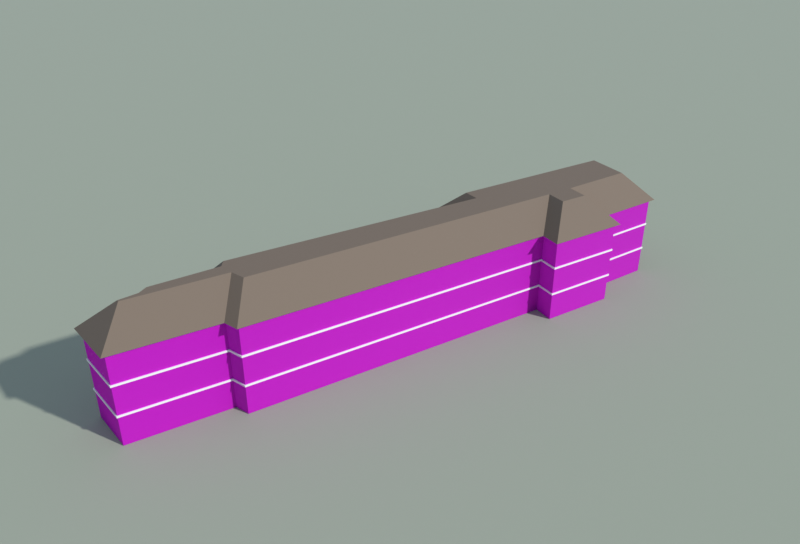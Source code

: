 # Source: kechuang3.blend  (saved by Blender 5.1.30; exported with 4.5.12 LTS)
import bpy
from mathutils import Matrix  # noqa: F401  (used for matrix-valued properties, if any)

bpy.ops.wm.read_factory_settings(use_empty=True)
scene = bpy.context.scene
scene.name = 'Scene'

# ---- collections
col_3 = bpy.data.collections.new('科创3号楼'); scene.collection.children.link(col_3)
col_preview = bpy.data.collections.new('_preview'); scene.collection.children.link(col_preview)

# ---- images (referenced by path relative to the original .blend; pixels are not part of the script)
import os
ASSET_DIR = os.environ.get("B2B_ASSET_DIR", "")  # directory of the original .blend (textures are referenced by path, not embedded)
HERE = os.path.dirname(os.path.abspath(__file__))  # packed textures are extracted next to this script under _unpacked/

def load_image(name, relpath, width, height, colorspace="sRGB"):
    """Load a texture the original file referenced (path relative to the .blend, or extracted next to this script)."""
    p = next((c for c in (os.path.join(HERE, relpath), os.path.join(ASSET_DIR, relpath)) if relpath and os.path.exists(c)), "")
    if p:
        img = bpy.data.images.load(p, check_existing=True)
        img.name = name
    else:  # same state as the original file: an image datablock whose file is absent (Cycles renders it pink)
        img = bpy.data.images.new(name, width, height)
        img.source = "FILE"
        img.filepath = "//" + (relpath or name)
    img.colorspace_settings.name = colorspace
    return img
img_pink_facade_jpg = load_image('pink_facade.jpg', 'textures/pink_facade.jpg', 1024, 1024, 'sRGB')
img_pink_facade_n_jpg = load_image('pink_facade_n.jpg', 'textures/pink_facade_n.jpg', 1024, 1024, 'Non-Color')

# ---- materials (node trees are filled in below, after node groups)
mat_pink_facade = bpy.data.materials.new('pink_facade')
mat_pink_facade.use_backface_culling = True
mat_pink_facade.diffuse_color = (0.7157, 0.4508, 0.3813, 1.0)
mat_white = bpy.data.materials.new('white')
mat_white.use_backface_culling = True
mat_white.diffuse_color = (0.8879, 0.8879, 0.855, 1.0)
mat_tile_brown = bpy.data.materials.new('tile_brown')
mat_tile_brown.use_backface_culling = True
mat_tile_brown.diffuse_color = (0.1981, 0.147, 0.107, 1.0)
mat_ground = bpy.data.materials.new('ground')
mat_ground.use_backface_culling = True
mat_ground.diffuse_color = (0.3663, 0.3968, 0.305, 1.0)

# ---- material node trees
mat_pink_facade.use_nodes = True; mat_pink_facade.node_tree.nodes.clear()
_N = mat_pink_facade.node_tree.nodes; _L = mat_pink_facade.node_tree.links
n0 = _N.new('ShaderNodeBsdfPrincipled'); n0.name = 'Principled BSDF'; n0.location = (-200, 100)
n0.inputs[2].default_value = 0.85
n1 = _N.new('ShaderNodeOutputMaterial'); n1.name = 'Material Output'; n1.location = (200, 100)
n2 = _N.new('ShaderNodeTexImage'); n2.name = 'Image Texture'; n2.location = (-400, 200)
n2.image = img_pink_facade_jpg
n3 = _N.new('ShaderNodeTexImage'); n3.name = 'Image Texture.001'; n3.location = (0, 0)
n3.image = img_pink_facade_n_jpg
n4 = _N.new('ShaderNodeNormalMap'); n4.name = 'Normal Map'; n4.location = (0, 0)
_L.new(n0.outputs[0], n1.inputs[0])
_L.new(n2.outputs[0], n0.inputs[0])
_L.new(n3.outputs[0], n4.inputs[1])
_L.new(n4.outputs[0], n0.inputs[5])
n1.is_active_output = True
mat_white.use_nodes = True; mat_white.node_tree.nodes.clear()
_N = mat_white.node_tree.nodes; _L = mat_white.node_tree.links
n0 = _N.new('ShaderNodeBsdfPrincipled'); n0.name = 'Principled BSDF'; n0.location = (-200, 100)
n0.inputs[0].default_value = (0.8879, 0.8879, 0.855, 1.0)
n0.inputs[2].default_value = 0.8
n1 = _N.new('ShaderNodeOutputMaterial'); n1.name = 'Material Output'; n1.location = (200, 100)
_L.new(n0.outputs[0], n1.inputs[0])
n1.is_active_output = True
mat_tile_brown.use_nodes = True; mat_tile_brown.node_tree.nodes.clear()
_N = mat_tile_brown.node_tree.nodes; _L = mat_tile_brown.node_tree.links
n0 = _N.new('ShaderNodeBsdfPrincipled'); n0.name = 'Principled BSDF'; n0.location = (-200, 100)
n0.inputs[0].default_value = (0.1981, 0.147, 0.107, 1.0)
n0.inputs[2].default_value = 0.8
n1 = _N.new('ShaderNodeOutputMaterial'); n1.name = 'Material Output'; n1.location = (200, 100)
_L.new(n0.outputs[0], n1.inputs[0])
n1.is_active_output = True
mat_ground.use_nodes = True; mat_ground.node_tree.nodes.clear()
_N = mat_ground.node_tree.nodes; _L = mat_ground.node_tree.links
n0 = _N.new('ShaderNodeBsdfPrincipled'); n0.name = 'Principled BSDF'; n0.location = (-200, 100)
n0.inputs[0].default_value = (0.3663, 0.3968, 0.305, 1.0)
n0.inputs[2].default_value = 1.0
n1 = _N.new('ShaderNodeOutputMaterial'); n1.name = 'Material Output'; n1.location = (200, 100)
_L.new(n0.outputs[0], n1.inputs[0])
n1.is_active_output = True

# ---- world
world_sky = bpy.data.worlds.new('sky'); scene.world = world_sky
world_sky.use_nodes = True; world_sky.node_tree.nodes.clear()
_N = world_sky.node_tree.nodes; _L = world_sky.node_tree.links
n0 = _N.new('ShaderNodeBackground'); n0.name = 'Background'; n0.location = (-200, 100)
n0.inputs[0].default_value = (0.55, 0.7, 0.92, 1.0)
n0.inputs[1].default_value = 0.55
n1 = _N.new('ShaderNodeOutputWorld'); n1.name = 'World Output'; n1.location = (200, 100)
_L.new(n0.outputs[0], n1.inputs[0])
n1.is_active_output = True

# ---- cameras
cam_cam = bpy.data.cameras.new('cam')
cam_cam.clip_end = 939.0
cam_cam.lens = 35.0

# ---- lights
light_sun = bpy.data.lights.new('sun', 'SUN')
light_sun.angle = 0.03491
light_sun.energy = 3.0

# ---- meshes
me_3 = bpy.data.meshes.new('科创3号楼')
me_3.from_pydata([(-27.05, 1.672, 0.0), (-27.55, 0.5117, 0.0), (-27.55, 0.5117, 10.8), (-27.05, 1.672, 10.8), (-34.56, -0.6583, 0.0), (-34.56, -0.6583, 10.8), (-35.56, -1.648, 0.0), (-35.56, -1.648, 10.8), (-39.73, -2.818, 0.0), (-39.73, -2.818, 10.8), (-38.22, -8.458, 0.0), (-38.22, -8.458, 10.8), (-26.55, -7.128, 0.0), (-26.55, -7.128, 10.8), (-25.71, -8.788, 0.0), (-25.71, -8.788, 10.8), (13.49, -3.638, 0.0), (13.49, -3.638, 10.8), (13.65, -6.258, 0.0), (13.65, -6.258, 10.8), (23.15, -5.038, 0.0), (23.15, -5.038, 10.8), (22.99, -2.188, 0.0), (22.99, -2.188, 10.8), (32.44, -0.5883, 0.0), (32.44, -0.5883, 10.8), (31.81, 10.84, 0.0), (31.81, 10.84, 10.8), (3.696, 7.172, 0.0), (3.696, 7.172, 10.8), (3.986, 5.162, 0.0), (3.986, 5.162, 10.8), (-27.12, 1.765, 3.49), (-27.62, 0.6013, 3.49), (-27.62, 0.6013, 3.71), (-27.12, 1.765, 3.71), (-34.61, -0.5649, 3.49), (-34.61, -0.5649, 3.71), (-35.62, -1.559, 3.49), (-35.62, -1.559, 3.71), (-39.86, -2.749, 3.49), (-39.86, -2.749, 3.71), (-38.3, -8.567, 3.49), (-38.3, -8.567, 3.71), (-26.61, -7.236, 3.49), (-26.61, -7.236, 3.71), (-25.77, -8.897, 3.49), (-25.77, -8.897, 3.71), (13.39, -3.751, 3.49), (13.39, -3.751, 3.71), (13.55, -6.371, 3.49), (13.55, -6.371, 3.71), (23.25, -5.126, 3.49), (23.25, -5.126, 3.71), (23.09, -2.272, 3.49), (23.09, -2.272, 3.71), (32.54, -0.672, 3.49), (32.54, -0.672, 3.71), (31.9, 10.95, 3.49), (31.9, 10.95, 3.71), (3.582, 7.258, 3.49), (3.582, 7.258, 3.71), (3.872, 5.25, 3.49), (3.872, 5.25, 3.71), (-27.55, 0.5117, 3.71), (-27.05, 1.672, 3.71), (-34.56, -0.6583, 3.71), (-35.56, -1.648, 3.71), (-39.73, -2.818, 3.71), (-38.22, -8.458, 3.71), (-26.55, -7.128, 3.71), (-25.71, -8.788, 3.71), (13.49, -3.638, 3.71), (13.65, -6.258, 3.71), (23.15, -5.038, 3.71), (22.99, -2.188, 3.71), (32.44, -0.5883, 3.71), (31.81, 10.84, 3.71), (3.696, 7.172, 3.71), (3.986, 5.162, 3.71), (-27.05, 1.672, 3.49), (-27.55, 0.5117, 3.49), (-34.56, -0.6583, 3.49), (-35.56, -1.648, 3.49), (-39.73, -2.818, 3.49), (-38.22, -8.458, 3.49), (-26.55, -7.128, 3.49), (-25.71, -8.788, 3.49), (13.49, -3.638, 3.49), (13.65, -6.258, 3.49), (23.15, -5.038, 3.49), (22.99, -2.188, 3.49), (32.44, -0.5883, 3.49), (31.81, 10.84, 3.49), (3.696, 7.172, 3.49), (3.986, 5.162, 3.49), (-27.12, 1.765, 7.09), (-27.62, 0.6013, 7.09), (-27.62, 0.6013, 7.31), (-27.12, 1.765, 7.31), (-34.61, -0.5649, 7.09), (-34.61, -0.5649, 7.31), (-35.62, -1.559, 7.09), (-35.62, -1.559, 7.31), (-39.86, -2.749, 7.09), (-39.86, -2.749, 7.31), (-38.3, -8.567, 7.09), (-38.3, -8.567, 7.31), (-26.61, -7.236, 7.09), (-26.61, -7.236, 7.31), (-25.77, -8.897, 7.09), (-25.77, -8.897, 7.31), (13.39, -3.751, 7.09), (13.39, -3.751, 7.31), (13.55, -6.371, 7.09), (13.55, -6.371, 7.31), (23.25, -5.126, 7.09), (23.25, -5.126, 7.31), (23.09, -2.272, 7.09), (23.09, -2.272, 7.31), (32.54, -0.672, 7.09), (32.54, -0.672, 7.31), (31.9, 10.95, 7.09), (31.9, 10.95, 7.31), (3.582, 7.258, 7.09), (3.582, 7.258, 7.31), (3.872, 5.25, 7.09), (3.872, 5.25, 7.31), (-27.55, 0.5117, 7.31), (-27.05, 1.672, 7.31), (-34.56, -0.6583, 7.31), (-35.56, -1.648, 7.31), (-39.73, -2.818, 7.31), (-38.22, -8.458, 7.31), (-26.55, -7.128, 7.31), (-25.71, -8.788, 7.31), (13.49, -3.638, 7.31), (13.65, -6.258, 7.31), (23.15, -5.038, 7.31), (22.99, -2.188, 7.31), (32.44, -0.5883, 7.31), (31.81, 10.84, 7.31), (3.696, 7.172, 7.31), (3.986, 5.162, 7.31), (-27.05, 1.672, 7.09), (-27.55, 0.5117, 7.09), (-34.56, -0.6583, 7.09), (-35.56, -1.648, 7.09), (-39.73, -2.818, 7.09), (-38.22, -8.458, 7.09), (-26.55, -7.128, 7.09), (-25.71, -8.788, 7.09), (13.49, -3.638, 7.09), (13.65, -6.258, 7.09), (23.15, -5.038, 7.09), (22.99, -2.188, 7.09), (32.44, -0.5883, 7.09), (31.81, 10.84, 7.09), (3.696, 7.172, 7.09), (3.986, 5.162, 7.09), (-27.12, 1.765, 10.54), (-27.62, 0.6013, 10.54), (-27.62, 0.6013, 10.76), (-27.12, 1.765, 10.76), (-34.61, -0.5649, 10.54), (-34.61, -0.5649, 10.76), (-35.62, -1.559, 10.54), (-35.62, -1.559, 10.76), (-39.86, -2.749, 10.54), (-39.86, -2.749, 10.76), (-38.3, -8.567, 10.54), (-38.3, -8.567, 10.76), (-26.61, -7.236, 10.54), (-26.61, -7.236, 10.76), (-25.77, -8.897, 10.54), (-25.77, -8.897, 10.76), (13.39, -3.751, 10.54), (13.39, -3.751, 10.76), (13.55, -6.371, 10.54), (13.55, -6.371, 10.76), (23.25, -5.126, 10.54), (23.25, -5.126, 10.76), (23.09, -2.272, 10.54), (23.09, -2.272, 10.76), (32.54, -0.672, 10.54), (32.54, -0.672, 10.76), (31.9, 10.95, 10.54), (31.9, 10.95, 10.76), (3.582, 7.258, 10.54), (3.582, 7.258, 10.76), (3.872, 5.25, 10.54), (3.872, 5.25, 10.76), (-27.55, 0.5117, 10.76), (-27.05, 1.672, 10.76), (-34.56, -0.6583, 10.76), (-35.56, -1.648, 10.76), (-39.73, -2.818, 10.76), (-38.22, -8.458, 10.76), (-26.55, -7.128, 10.76), (-25.71, -8.788, 10.76), (13.49, -3.638, 10.76), (13.65, -6.258, 10.76), (23.15, -5.038, 10.76), (22.99, -2.188, 10.76), (32.44, -0.5883, 10.76), (31.81, 10.84, 10.76), (3.696, 7.172, 10.76), (3.986, 5.162, 10.76), (-27.05, 1.672, 10.54), (-27.55, 0.5117, 10.54), (-34.56, -0.6583, 10.54), (-35.56, -1.648, 10.54), (-39.73, -2.818, 10.54), (-38.22, -8.458, 10.54), (-26.55, -7.128, 10.54), (-25.71, -8.788, 10.54), (13.49, -3.638, 10.54), (13.65, -6.258, 10.54), (23.15, -5.038, 10.54), (22.99, -2.188, 10.54), (32.44, -0.5883, 10.54), (31.81, 10.84, 10.54), (3.696, 7.172, 10.54), (3.986, 5.162, 10.54), (-27.4, 2.136, 10.8), (-27.91, 0.96, 10.8), (-25.45, -2.178, 14.2), (-24.99, -1.115, 14.2), (-34.8, -0.1913, 10.8), (-33.13, -3.461, 14.2), (-35.82, -1.202, 10.8), (-34.01, -4.327, 14.2), (-40.35, -2.47, 10.8), (-36.07, -4.906, 14.2), (-38.6, -9.004, 10.8), (-36.0, -5.185, 14.2), (-26.84, -7.664, 10.8), (-24.82, -3.911, 14.2), (-26.0, -9.33, 10.8), (-24.0, -5.537, 14.2), (13.02, -4.204, 10.8), (16.28, -0.2449, 14.2), (13.18, -6.822, 10.8), (16.44, -2.874, 14.2), (23.67, -5.475, 10.8), (19.99, -2.418, 14.2), (23.51, -2.607, 10.8), (19.84, 0.3218, 14.2), (32.96, -1.007, 10.8), (29.29, 1.922, 14.2), (32.28, 11.41, 10.8), (28.99, 7.448, 14.2), (3.128, 7.602, 10.8), (7.099, 4.591, 14.2), (3.417, 5.601, 10.8), (7.397, 2.526, 14.2)], [], [(0, 1, 2, 3), (1, 4, 5, 2), (4, 6, 7, 5), (6, 8, 9, 7), (8, 10, 11, 9), (10, 12, 13, 11), (12, 14, 15, 13), (14, 16, 17, 15), (16, 18, 19, 17), (18, 20, 21, 19), (20, 22, 23, 21), (22, 24, 25, 23), (24, 26, 27, 25), (26, 28, 29, 27), (28, 30, 31, 29), (30, 0, 3, 31), (32, 33, 34, 35), (33, 36, 37, 34), (36, 38, 39, 37), (38, 40, 41, 39), (40, 42, 43, 41), (42, 44, 45, 43), (44, 46, 47, 45), (46, 48, 49, 47), (48, 50, 51, 49), (50, 52, 53, 51), (52, 54, 55, 53), (54, 56, 57, 55), (56, 58, 59, 57), (58, 60, 61, 59), (60, 62, 63, 61), (62, 32, 35, 63), (35, 34, 64, 65), (34, 37, 66, 64), (37, 39, 67, 66), (39, 41, 68, 67), (41, 43, 69, 68), (43, 45, 70, 69), (45, 47, 71, 70), (47, 49, 72, 71), (49, 51, 73, 72), (51, 53, 74, 73), (53, 55, 75, 74), (55, 57, 76, 75), (57, 59, 77, 76), (59, 61, 78, 77), (61, 63, 79, 78), (63, 35, 65, 79), (32, 80, 81, 33), (33, 81, 82, 36), (36, 82, 83, 38), (38, 83, 84, 40), (40, 84, 85, 42), (42, 85, 86, 44), (44, 86, 87, 46), (46, 87, 88, 48), (48, 88, 89, 50), (50, 89, 90, 52), (52, 90, 91, 54), (54, 91, 92, 56), (56, 92, 93, 58), (58, 93, 94, 60), (60, 94, 95, 62), (62, 95, 80, 32), (96, 97, 98, 99), (97, 100, 101, 98), (100, 102, 103, 101), (102, 104, 105, 103), (104, 106, 107, 105), (106, 108, 109, 107), (108, 110, 111, 109), (110, 112, 113, 111), (112, 114, 115, 113), (114, 116, 117, 115), (116, 118, 119, 117), (118, 120, 121, 119), (120, 122, 123, 121), (122, 124, 125, 123), (124, 126, 127, 125), (126, 96, 99, 127), (99, 98, 128, 129), (98, 101, 130, 128), (101, 103, 131, 130), (103, 105, 132, 131), (105, 107, 133, 132), (107, 109, 134, 133), (109, 111, 135, 134), (111, 113, 136, 135), (113, 115, 137, 136), (115, 117, 138, 137), (117, 119, 139, 138), (119, 121, 140, 139), (121, 123, 141, 140), (123, 125, 142, 141), (125, 127, 143, 142), (127, 99, 129, 143), (96, 144, 145, 97), (97, 145, 146, 100), (100, 146, 147, 102), (102, 147, 148, 104), (104, 148, 149, 106), (106, 149, 150, 108), (108, 150, 151, 110), (110, 151, 152, 112), (112, 152, 153, 114), (114, 153, 154, 116), (116, 154, 155, 118), (118, 155, 156, 120), (120, 156, 157, 122), (122, 157, 158, 124), (124, 158, 159, 126), (126, 159, 144, 96), (160, 161, 162, 163), (161, 164, 165, 162), (164, 166, 167, 165), (166, 168, 169, 167), (168, 170, 171, 169), (170, 172, 173, 171), (172, 174, 175, 173), (174, 176, 177, 175), (176, 178, 179, 177), (178, 180, 181, 179), (180, 182, 183, 181), (182, 184, 185, 183), (184, 186, 187, 185), (186, 188, 189, 187), (188, 190, 191, 189), (190, 160, 163, 191), (163, 162, 192, 193), (162, 165, 194, 192), (165, 167, 195, 194), (167, 169, 196, 195), (169, 171, 197, 196), (171, 173, 198, 197), (173, 175, 199, 198), (175, 177, 200, 199), (177, 179, 201, 200), (179, 181, 202, 201), (181, 183, 203, 202), (183, 185, 204, 203), (185, 187, 205, 204), (187, 189, 206, 205), (189, 191, 207, 206), (191, 163, 193, 207), (160, 208, 209, 161), (161, 209, 210, 164), (164, 210, 211, 166), (166, 211, 212, 168), (168, 212, 213, 170), (170, 213, 214, 172), (172, 214, 215, 174), (174, 215, 216, 176), (176, 216, 217, 178), (178, 217, 218, 180), (180, 218, 219, 182), (182, 219, 220, 184), (184, 220, 221, 186), (186, 221, 222, 188), (188, 222, 223, 190), (190, 223, 208, 160), (224, 225, 226, 227), (225, 228, 229, 226), (228, 230, 231, 229), (230, 232, 233, 231), (232, 234, 235, 233), (234, 236, 237, 235), (236, 238, 239, 237), (238, 240, 241, 239), (240, 242, 243, 241), (242, 244, 245, 243), (244, 246, 247, 245), (246, 248, 249, 247), (248, 250, 251, 249), (250, 252, 253, 251), (252, 254, 255, 253), (254, 224, 227, 255), (227, 226, 229, 231, 233, 235, 237, 239, 241, 243, 245, 247, 249, 251, 253, 255)])
me_3.polygons.foreach_set('material_index', [0, 0, 0, 0, 0, 0, 0, 0, 0, 0, 0, 0, 0, 0, 0, 0, 1, 1, 1, 1, 1, 1, 1, 1, 1, 1, 1, 1, 1, 1, 1, 1, 1, 1, 1, 1, 1, 1, 1, 1, 1, 1, 1, 1, 1, 1, 1, 1, 1, 1, 1, 1, 1, 1, 1, 1, 1, 1, 1, 1, 1, 1, 1, 1, 1, 1, 1, 1, 1, 1, 1, 1, 1, 1, 1, 1, 1, 1, 1, 1, 1, 1, 1, 1, 1, 1, 1, 1, 1, 1, 1, 1, 1, 1, 1, 1, 1, 1, 1, 1, 1, 1, 1, 1, 1, 1, 1, 1, 1, 1, 1, 1, 1, 1, 1, 1, 1, 1, 1, 1, 1, 1, 1, 1, 1, 1, 1, 1, 1, 1, 1, 1, 1, 1, 1, 1, 1, 1, 1, 1, 1, 1, 1, 1, 1, 1, 1, 1, 1, 1, 1, 1, 1, 1, 1, 1, 1, 1, 1, 1, 2, 2, 2, 2, 2, 2, 2, 2, 2, 2, 2, 2, 2, 2, 2, 2, 2])
_uv = me_3.uv_layers.new(name='UVMap')
_uv.uv.foreach_set('vector', [0.0, 0.0, 1.0, 0.0, 1.0, 3.0, 0.0, 3.0, 0.0, 0.0, 2.0, 0.0, 2.0, 3.0, 0.0, 3.0, 0.0, 0.0, 1.0, 0.0, 1.0, 3.0, 0.0, 3.0, 0.0, 0.0, 1.0, 0.0, 1.0, 3.0, 0.0, 3.0, 0.0, 0.0, 2.0, 0.0, 2.0, 3.0, 0.0, 3.0, 0.0, 0.0, 3.0, 0.0, 3.0, 3.0, 0.0, 3.0, 0.0, 0.0, 1.0, 0.0, 1.0, 3.0, 0.0, 3.0, 0.0, 0.0, 12.0, 0.0, 12.0, 3.0, 0.0, 3.0, 0.0, 0.0, 1.0, 0.0, 1.0, 3.0, 0.0, 3.0, 0.0, 0.0, 3.0, 0.0, 3.0, 3.0, 0.0, 3.0, 0.0, 0.0, 1.0, 0.0, 1.0, 3.0, 0.0, 3.0, 0.0, 0.0, 3.0, 0.0, 3.0, 3.0, 0.0, 3.0, 0.0, 0.0, 3.0, 0.0, 3.0, 3.0, 0.0, 3.0, 0.0, 0.0, 8.0, 0.0, 8.0, 3.0, 0.0, 3.0, 0.0, 0.0, 1.0, 0.0, 1.0, 3.0, 0.0, 3.0, 0.0, 0.0, 9.0, 0.0, 9.0, 3.0, 0.0, 3.0, 0.0, 3.49, 1.0, 3.49, 1.0, 3.71, 0.0, 3.71, 0.0, 3.49, 2.0, 3.49, 2.0, 3.71, 0.0, 3.71, 0.0, 3.49, 1.0, 3.49, 1.0, 3.71, 0.0, 3.71, 0.0, 3.49, 1.0, 3.49, 1.0, 3.71, 0.0, 3.71, 0.0, 3.49, 2.0, 3.49, 2.0, 3.71, 0.0, 3.71, 0.0, 3.49, 3.0, 3.49, 3.0, 3.71, 0.0, 3.71, 0.0, 3.49, 1.0, 3.49, 1.0, 3.71, 0.0, 3.71, 0.0, 3.49, 10.0, 3.49, 10.0, 3.71, 0.0, 3.71, 0.0, 3.49, 1.0, 3.49, 1.0, 3.71, 0.0, 3.71, 0.0, 3.49, 2.0, 3.49, 2.0, 3.71, 0.0, 3.71, 0.0, 3.49, 1.0, 3.49, 1.0, 3.71, 0.0, 3.71, 0.0, 3.49, 2.0, 3.49, 2.0, 3.71, 0.0, 3.71, 0.0, 3.49, 3.0, 3.49, 3.0, 3.71, 0.0, 3.71, 0.0, 3.49, 7.0, 3.49, 7.0, 3.71, 0.0, 3.71, 0.0, 3.49, 1.0, 3.49, 1.0, 3.71, 0.0, 3.71, 0.0, 3.49, 8.0, 3.49, 8.0, 3.71, 0.0, 3.71, 0.0, 0.0, 0.6333, 0.0, 0.6606, 0.05, 0.02902, 0.05, 0.0, 0.0, 3.542, 0.0, 3.526, 0.05, -0.02726, 0.05, 0.0, 0.0, 0.7065, 5.551e-17, 0.7195, 0.05, 0.01588, 0.05, 0.0, 0.0, 2.202, 1.11e-16, 2.153, 0.05, -0.01295, 0.05, 0.0, 0.0, 3.012, 1.11e-16, 2.969, 0.05, 0.04941, 0.05, 0.0, 0.0, 5.881, 0.0, 5.916, 0.05, 0.04309, 0.05, 0.0, 0.0, 0.9309, 5.551e-17, 0.8954, 0.05, -0.03479, 0.05, 0.0, 0.0, 19.75, 0.0, 19.8, 0.05, 0.03543, 0.05, 0.0, 0.0, 1.312, 0.0, 1.259, 0.05, -0.05361, 0.05, 0.0, 0.0, 4.889, 0.0, 4.842, 0.05, 0.05345, 0.05, 0.0, 0.0, 1.429, 1.388e-17, 1.474, 0.05, 0.04654, 0.05, 0.0, 0.0, 4.792, 0.0, 4.748, 0.05, -0.04471, 0.05, 0.0, 0.0, 5.822, 0.0, 5.768, 0.05, 0.04466, 0.05, 0.0, 0.0, 14.28, 2.22e-16, 14.23, 0.05, 0.05389, 0.05, 0.0, 0.0, 1.014, 2.776e-17, 1.066, 0.05, 0.05068, 0.05, 0.0, 0.0, 15.6, 2.22e-16, 15.57, 0.05, -0.05159, 0.05, 0.0, 0.0, 0.0, 0.0, 0.0, 0.0, 0.0, 0.0, 0.0, 0.0, 0.0, 0.0, 0.0, 0.0, 0.0, 0.0, 0.0, 0.0, 0.0, 0.0, 0.0, 0.0, 0.0, 0.0, 0.0, 0.0, 0.0, 0.0, 0.0, 0.0, 0.0, 0.0, 0.0, 0.0, 0.0, 0.0, 0.0, 0.0, 0.0, 0.0, 0.0, 0.0, 0.0, 0.0, 0.0, 0.0, 0.0, 0.0, 0.0, 0.0, 0.0, 0.0, 0.0, 0.0, 0.0, 0.0, 0.0, 0.0, 0.0, 0.0, 0.0, 0.0, 0.0, 0.0, 0.0, 0.0, 0.0, 0.0, 0.0, 0.0, 0.0, 0.0, 0.0, 0.0, 0.0, 0.0, 0.0, 0.0, 0.0, 0.0, 0.0, 0.0, 0.0, 0.0, 0.0, 0.0, 0.0, 0.0, 0.0, 0.0, 0.0, 0.0, 0.0, 0.0, 0.0, 0.0, 0.0, 0.0, 0.0, 0.0, 0.0, 0.0, 0.0, 0.0, 0.0, 0.0, 0.0, 0.0, 0.0, 0.0, 0.0, 0.0, 0.0, 0.0, 0.0, 0.0, 0.0, 0.0, 0.0, 0.0, 0.0, 0.0, 0.0, 0.0, 0.0, 0.0, 0.0, 0.0, 0.0, 7.09, 1.0, 7.09, 1.0, 7.31, 0.0, 7.31, 0.0, 7.09, 2.0, 7.09, 2.0, 7.31, 0.0, 7.31, 0.0, 7.09, 1.0, 7.09, 1.0, 7.31, 0.0, 7.31, 0.0, 7.09, 1.0, 7.09, 1.0, 7.31, 0.0, 7.31, 0.0, 7.09, 2.0, 7.09, 2.0, 7.31, 0.0, 7.31, 0.0, 7.09, 3.0, 7.09, 3.0, 7.31, 0.0, 7.31, 0.0, 7.09, 1.0, 7.09, 1.0, 7.31, 0.0, 7.31, 0.0, 7.09, 10.0, 7.09, 10.0, 7.31, 0.0, 7.31, 0.0, 7.09, 1.0, 7.09, 1.0, 7.31, 0.0, 7.31, 0.0, 7.09, 2.0, 7.09, 2.0, 7.31, 0.0, 7.31, 0.0, 7.09, 1.0, 7.09, 1.0, 7.31, 0.0, 7.31, 0.0, 7.09, 2.0, 7.09, 2.0, 7.31, 0.0, 7.31, 0.0, 7.09, 3.0, 7.09, 3.0, 7.31, 0.0, 7.31, 0.0, 7.09, 7.0, 7.09, 7.0, 7.31, 0.0, 7.31, 0.0, 7.09, 1.0, 7.09, 1.0, 7.31, 0.0, 7.31, 0.0, 7.09, 8.0, 7.09, 8.0, 7.31, 0.0, 7.31, 0.0, 0.0, 0.6333, 0.0, 0.6606, 0.05, 0.02902, 0.05, 0.0, 0.0, 3.542, 0.0, 3.526, 0.05, -0.02726, 0.05, 0.0, 0.0, 0.7065, 5.551e-17, 0.7195, 0.05, 0.01588, 0.05, 0.0, 0.0, 2.202, 1.11e-16, 2.153, 0.05, -0.01295, 0.05, 0.0, 0.0, 3.012, 1.11e-16, 2.969, 0.05, 0.04941, 0.05, 0.0, 0.0, 5.881, 0.0, 5.916, 0.05, 0.04309, 0.05, 0.0, 0.0, 0.9309, 5.551e-17, 0.8954, 0.05, -0.03479, 0.05, 0.0, 0.0, 19.75, 0.0, 19.8, 0.05, 0.03543, 0.05, 0.0, 0.0, 1.312, 0.0, 1.259, 0.05, -0.05361, 0.05, 0.0, 0.0, 4.889, 0.0, 4.842, 0.05, 0.05345, 0.05, 0.0, 0.0, 1.429, 1.388e-17, 1.474, 0.05, 0.04654, 0.05, 0.0, 0.0, 4.792, 0.0, 4.748, 0.05, -0.04471, 0.05, 0.0, 0.0, 5.822, 0.0, 5.768, 0.05, 0.04466, 0.05, 0.0, 0.0, 14.28, 2.22e-16, 14.23, 0.05, 0.05389, 0.05, 0.0, 0.0, 1.014, 2.776e-17, 1.066, 0.05, 0.05068, 0.05, 0.0, 0.0, 15.6, 2.22e-16, 15.57, 0.05, -0.05159, 0.05, 0.0, 0.0, 0.0, 0.0, 0.0, 0.0, 0.0, 0.0, 0.0, 0.0, 0.0, 0.0, 0.0, 0.0, 0.0, 0.0, 0.0, 0.0, 0.0, 0.0, 0.0, 0.0, 0.0, 0.0, 0.0, 0.0, 0.0, 0.0, 0.0, 0.0, 0.0, 0.0, 0.0, 0.0, 0.0, 0.0, 0.0, 0.0, 0.0, 0.0, 0.0, 0.0, 0.0, 0.0, 0.0, 0.0, 0.0, 0.0, 0.0, 0.0, 0.0, 0.0, 0.0, 0.0, 0.0, 0.0, 0.0, 0.0, 0.0, 0.0, 0.0, 0.0, 0.0, 0.0, 0.0, 0.0, 0.0, 0.0, 0.0, 0.0, 0.0, 0.0, 0.0, 0.0, 0.0, 0.0, 0.0, 0.0, 0.0, 0.0, 0.0, 0.0, 0.0, 0.0, 0.0, 0.0, 0.0, 0.0, 0.0, 0.0, 0.0, 0.0, 0.0, 0.0, 0.0, 0.0, 0.0, 0.0, 0.0, 0.0, 0.0, 0.0, 0.0, 0.0, 0.0, 0.0, 0.0, 0.0, 0.0, 0.0, 0.0, 0.0, 0.0, 0.0, 0.0, 0.0, 0.0, 0.0, 0.0, 0.0, 0.0, 0.0, 0.0, 0.0, 0.0, 0.0, 0.0, 0.0, 0.0, 10.54, 1.0, 10.54, 1.0, 10.76, 0.0, 10.76, 0.0, 10.54, 2.0, 10.54, 2.0, 10.76, 0.0, 10.76, 0.0, 10.54, 1.0, 10.54, 1.0, 10.76, 0.0, 10.76, 0.0, 10.54, 1.0, 10.54, 1.0, 10.76, 0.0, 10.76, 0.0, 10.54, 2.0, 10.54, 2.0, 10.76, 0.0, 10.76, 0.0, 10.54, 3.0, 10.54, 3.0, 10.76, 0.0, 10.76, 0.0, 10.54, 1.0, 10.54, 1.0, 10.76, 0.0, 10.76, 0.0, 10.54, 10.0, 10.54, 10.0, 10.76, 0.0, 10.76, 0.0, 10.54, 1.0, 10.54, 1.0, 10.76, 0.0, 10.76, 0.0, 10.54, 2.0, 10.54, 2.0, 10.76, 0.0, 10.76, 0.0, 10.54, 1.0, 10.54, 1.0, 10.76, 0.0, 10.76, 0.0, 10.54, 2.0, 10.54, 2.0, 10.76, 0.0, 10.76, 0.0, 10.54, 3.0, 10.54, 3.0, 10.76, 0.0, 10.76, 0.0, 10.54, 7.0, 10.54, 7.0, 10.76, 0.0, 10.76, 0.0, 10.54, 1.0, 10.54, 1.0, 10.76, 0.0, 10.76, 0.0, 10.54, 8.0, 10.54, 8.0, 10.76, 0.0, 10.76, 0.0, 0.0, 0.6333, 0.0, 0.6606, 0.05, 0.02902, 0.05, 0.0, 0.0, 3.542, 0.0, 3.526, 0.05, -0.02726, 0.05, 0.0, 0.0, 0.7065, 5.551e-17, 0.7195, 0.05, 0.01588, 0.05, 0.0, 0.0, 2.202, 1.11e-16, 2.153, 0.05, -0.01295, 0.05, 0.0, 0.0, 3.012, 1.11e-16, 2.969, 0.05, 0.04941, 0.05, 0.0, 0.0, 5.881, 0.0, 5.916, 0.05, 0.04309, 0.05, 0.0, 0.0, 0.9309, 5.551e-17, 0.8954, 0.05, -0.03479, 0.05, 0.0, 0.0, 19.75, 0.0, 19.8, 0.05, 0.03543, 0.05, 0.0, 0.0, 1.312, 0.0, 1.259, 0.05, -0.05361, 0.05, 0.0, 0.0, 4.889, 0.0, 4.842, 0.05, 0.05345, 0.05, 0.0, 0.0, 1.429, 1.388e-17, 1.474, 0.05, 0.04654, 0.05, 0.0, 0.0, 4.792, 0.0, 4.748, 0.05, -0.04471, 0.05, 0.0, 0.0, 5.822, 0.0, 5.768, 0.05, 0.04466, 0.05, 0.0, 0.0, 14.28, 2.22e-16, 14.23, 0.05, 0.05389, 0.05, 0.0, 0.0, 1.014, 2.776e-17, 1.066, 0.05, 0.05068, 0.05, 0.0, 0.0, 15.6, 2.22e-16, 15.57, 0.05, -0.05159, 0.05, 0.0, 0.0, 0.0, 0.0, 0.0, 0.0, 0.0, 0.0, 0.0, 0.0, 0.0, 0.0, 0.0, 0.0, 0.0, 0.0, 0.0, 0.0, 0.0, 0.0, 0.0, 0.0, 0.0, 0.0, 0.0, 0.0, 0.0, 0.0, 0.0, 0.0, 0.0, 0.0, 0.0, 0.0, 0.0, 0.0, 0.0, 0.0, 0.0, 0.0, 0.0, 0.0, 0.0, 0.0, 0.0, 0.0, 0.0, 0.0, 0.0, 0.0, 0.0, 0.0, 0.0, 0.0, 0.0, 0.0, 0.0, 0.0, 0.0, 0.0, 0.0, 0.0, 0.0, 0.0, 0.0, 0.0, 0.0, 0.0, 0.0, 0.0, 0.0, 0.0, 0.0, 0.0, 0.0, 0.0, 0.0, 0.0, 0.0, 0.0, 0.0, 0.0, 0.0, 0.0, 0.0, 0.0, 0.0, 0.0, 0.0, 0.0, 0.0, 0.0, 0.0, 0.0, 0.0, 0.0, 0.0, 0.0, 0.0, 0.0, 0.0, 0.0, 0.0, 0.0, 0.0, 0.0, 0.0, 0.0, 0.0, 0.0, 0.0, 0.0, 0.0, 0.0, 0.0, 0.0, 0.0, 0.0, 0.0, 0.0, 0.0, 0.0, 0.0, 0.0, 0.0, 0.0, 0.0, 0.0, 0.0, 0.0, 0.6404, 0.0, 1.595, 2.44, 1.016, 2.44, 0.0, 0.0, 3.497, 0.0, 2.941, 2.44, -0.9543, 2.44, 0.0, 0.0, 0.7182, 0.0, 1.171, 2.44, 0.5557, 2.44, 0.0, 0.0, 2.348, 0.0, 0.6186, 2.44, -0.4532, 2.44, 0.0, 0.0, 3.382, 0.0, 1.874, 2.44, 1.729, 2.44, 0.0, 0.0, 5.914, 0.0, 7.132, 2.44, 1.508, 2.44, 0.0, 0.0, 0.9334, 0.0, -0.3067, 2.44, -1.218, 2.44, 0.0, 0.0, 19.68, 0.0, 21.55, 2.44, 1.24, 2.44, 0.0, 0.0, 1.312, 1.388e-17, -0.5592, 2.44, -1.876, 2.44, 0.0, 0.0, 5.289, 0.0, 3.66, 2.44, 1.871, 2.44, 0.0, 0.0, 1.436, 0.0, 3.001, 2.44, 1.629, 2.44, 0.0, 0.0, 4.792, 1.11e-16, 3.229, 2.44, -1.565, 2.44, 0.0, 0.0, 6.216, 0.0, 4.33, 2.44, 1.563, 2.44, 0.0, 0.0, 14.7, 0.0, 12.92, 2.44, 1.886, 2.44, 0.0, 0.0, 1.011, 2.776e-17, 2.817, 2.44, 1.774, 2.44, 0.0, 0.0, 15.5, 2.22e-16, 14.49, 2.44, -1.806, 2.44, 286.3, 189.6, 286.2, 189.4, 284.3, 189.0, 284.0, 188.8, 283.5, 188.7, 283.5, 188.6, 286.3, 188.9, 286.5, 188.5, 296.6, 189.8, 296.6, 189.2, 297.5, 189.3, 297.5, 190.0, 299.9, 190.4, 299.8, 191.8, 294.3, 191.0, 294.4, 190.5])
me_3.materials.append(mat_pink_facade)
me_3.materials.append(mat_white)
me_3.materials.append(mat_tile_brown)
me_3.update()
me_ground = bpy.data.meshes.new('ground')
me_ground.from_pydata([(-310.0, -310.0, -0.02), (310.0, -310.0, -0.02), (310.0, 310.0, -0.02), (-310.0, 310.0, -0.02)], [], [(0, 1, 2, 3)])
me_ground.materials.append(mat_ground)
me_ground.update()

# ---- objects
ob_3 = bpy.data.objects.new('科创3号楼', me_3)
ob_ground = bpy.data.objects.new('ground', me_ground)
ob_sun = bpy.data.objects.new('sun', light_sun)
ob_cam = bpy.data.objects.new('cam', cam_cam)

# ---- transforms, parenting, visibility, modifiers, constraints
ob_3.location = (0.0, 0.0, 0.0)
ob_ground.location = (0.0, 0.0, 0.0)
ob_sun.location = (0.0, 0.0, 0.0)
ob_sun.rotation_euler = (0.9979, -2.345e-08, 0.6327)
ob_cam.location = (-38.73, -74.1, 51.18)
ob_cam.rotation_euler = (1.082, -1.078e-08, -0.4363)

# ---- collection membership
col_3.objects.link(ob_3)
col_preview.objects.link(ob_ground)
col_preview.objects.link(ob_sun)
col_preview.objects.link(ob_cam)

# ---- scene / render settings (as saved in the file)
scene.camera = ob_cam
scene.frame_start = 1; scene.frame_end = 250; scene.frame_set(1)
scene.render.engine = 'BLENDER_EEVEE_NEXT'
scene.render.image_settings.file_format = 'JPEG'
scene.render.image_settings.color_mode = 'RGB'
scene.render.image_settings.quality = 88
scene.render.resolution_x = 1000
scene.render.resolution_y = 680
scene.render.bake_bias = 0.0
scene.render.bake_samples = 0
scene.cycles.sampling_pattern = 'TABULATED_SOBOL'
scene.eevee.taa_render_samples = 32
scene.eevee.use_volume_custom_range = False
scene.view_settings.view_transform = 'Standard'
bpy.context.view_layer.update()
